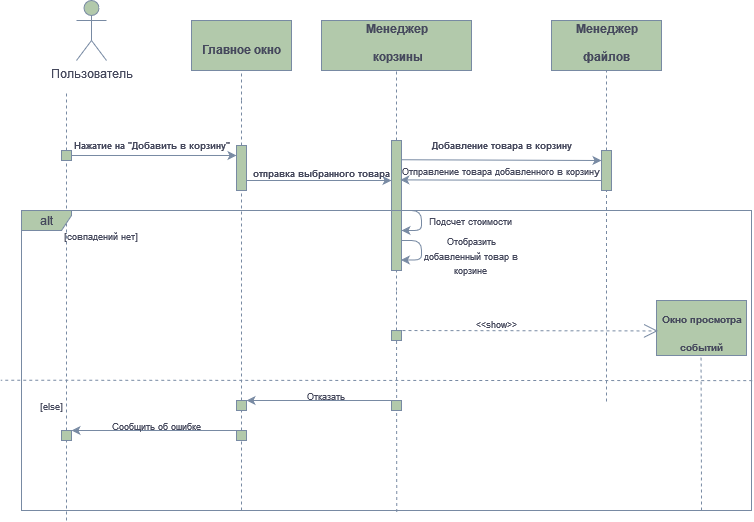

The diagram above was exported from draw.io. Its source (the exported page's mxGraphModel, read from the mxfile embedded in the PNG):
<mxGraphModel dx="871" dy="429" grid="1" gridSize="10" guides="1" tooltips="1" connect="1" arrows="1" fold="1" page="1" pageScale="1" pageWidth="827" pageHeight="1169" background="#FFFFFF" math="0" shadow="0">
  <root>
    <mxCell id="0" />
    <mxCell id="1" parent="0" />
    <mxCell id="K6HCk1tsAgLE9_qAehCi-3" value="" style="endArrow=none;dashed=1;html=1;rounded=0;labelBackgroundColor=none;fontColor=default;strokeColor=#788AA3;" edge="1" parent="1">
      <mxGeometry width="50" height="50" relative="1" as="geometry">
        <mxPoint x="104.99999999999989" y="160" as="sourcePoint" />
        <mxPoint x="105" y="130" as="targetPoint" />
      </mxGeometry>
    </mxCell>
    <mxCell id="K6HCk1tsAgLE9_qAehCi-4" value="Пользователь" style="shape=umlActor;verticalLabelPosition=bottom;verticalAlign=top;html=1;outlineConnect=0;labelBackgroundColor=none;fillColor=#B2C9AB;strokeColor=#788AA3;fontColor=#46495D;rounded=0;" vertex="1" parent="1">
      <mxGeometry x="115" y="40" width="30" height="60" as="geometry" />
    </mxCell>
    <mxCell id="K6HCk1tsAgLE9_qAehCi-9" value="" style="endArrow=none;dashed=1;html=1;rounded=0;labelBackgroundColor=none;fontColor=default;strokeColor=#788AA3;" edge="1" parent="1" source="K6HCk1tsAgLE9_qAehCi-16">
      <mxGeometry width="50" height="50" relative="1" as="geometry">
        <mxPoint x="105" y="310" as="sourcePoint" />
        <mxPoint x="105" y="160" as="targetPoint" />
      </mxGeometry>
    </mxCell>
    <mxCell id="K6HCk1tsAgLE9_qAehCi-11" value="" style="rounded=0;whiteSpace=wrap;html=1;labelBackgroundColor=none;fillColor=#B2C9AB;strokeColor=#788AA3;fontColor=#46495D;" vertex="1" parent="1">
      <mxGeometry x="230" y="60" width="100" height="50" as="geometry" />
    </mxCell>
    <mxCell id="K6HCk1tsAgLE9_qAehCi-12" value="&lt;font style=&quot;font-size: 12px;&quot;&gt;Главное окно&lt;br&gt;&lt;/font&gt;" style="text;strokeColor=none;fillColor=none;html=1;fontSize=24;fontStyle=1;verticalAlign=middle;align=center;labelBackgroundColor=none;fontColor=#46495D;rounded=0;" vertex="1" parent="1">
      <mxGeometry x="230" y="65" width="100" height="40" as="geometry" />
    </mxCell>
    <mxCell id="K6HCk1tsAgLE9_qAehCi-13" value="" style="endArrow=none;dashed=1;html=1;rounded=0;entryX=0.5;entryY=1;entryDx=0;entryDy=0;labelBackgroundColor=none;fontColor=default;strokeColor=#788AA3;" edge="1" parent="1" target="K6HCk1tsAgLE9_qAehCi-11">
      <mxGeometry width="50" height="50" relative="1" as="geometry">
        <mxPoint x="280" y="140" as="sourcePoint" />
        <mxPoint x="280" y="130" as="targetPoint" />
      </mxGeometry>
    </mxCell>
    <mxCell id="K6HCk1tsAgLE9_qAehCi-15" value="" style="endArrow=none;dashed=1;html=1;rounded=0;labelBackgroundColor=none;fontColor=default;strokeColor=#788AA3;" edge="1" parent="1" source="K6HCk1tsAgLE9_qAehCi-19">
      <mxGeometry width="50" height="50" relative="1" as="geometry">
        <mxPoint x="280" y="310" as="sourcePoint" />
        <mxPoint x="280" y="140" as="targetPoint" />
      </mxGeometry>
    </mxCell>
    <mxCell id="K6HCk1tsAgLE9_qAehCi-17" value="" style="endArrow=none;dashed=1;html=1;rounded=0;labelBackgroundColor=none;fontColor=default;strokeColor=#788AA3;" edge="1" parent="1" source="K6HCk1tsAgLE9_qAehCi-101" target="K6HCk1tsAgLE9_qAehCi-16">
      <mxGeometry width="50" height="50" relative="1" as="geometry">
        <mxPoint x="105" y="560" as="sourcePoint" />
        <mxPoint x="105" y="170" as="targetPoint" />
      </mxGeometry>
    </mxCell>
    <mxCell id="K6HCk1tsAgLE9_qAehCi-16" value="" style="rounded=0;whiteSpace=wrap;html=1;labelBackgroundColor=none;fillColor=#B2C9AB;strokeColor=#788AA3;fontColor=#46495D;" vertex="1" parent="1">
      <mxGeometry x="100" y="190" width="10" height="10" as="geometry" />
    </mxCell>
    <mxCell id="K6HCk1tsAgLE9_qAehCi-18" value="" style="endArrow=classic;html=1;rounded=0;exitX=1;exitY=0.5;exitDx=0;exitDy=0;labelBackgroundColor=none;fontColor=default;strokeColor=#788AA3;entryX=0;entryY=0.222;entryDx=0;entryDy=0;entryPerimeter=0;" edge="1" parent="1" source="K6HCk1tsAgLE9_qAehCi-16" target="K6HCk1tsAgLE9_qAehCi-19">
      <mxGeometry width="50" height="50" relative="1" as="geometry">
        <mxPoint x="130" y="190" as="sourcePoint" />
        <mxPoint x="275" y="190" as="targetPoint" />
      </mxGeometry>
    </mxCell>
    <mxCell id="K6HCk1tsAgLE9_qAehCi-20" value="" style="endArrow=none;dashed=1;html=1;rounded=0;labelBackgroundColor=none;fontColor=default;strokeColor=#788AA3;" edge="1" parent="1" source="K6HCk1tsAgLE9_qAehCi-103" target="K6HCk1tsAgLE9_qAehCi-19">
      <mxGeometry width="50" height="50" relative="1" as="geometry">
        <mxPoint x="280" y="560" as="sourcePoint" />
        <mxPoint x="280" y="160" as="targetPoint" />
      </mxGeometry>
    </mxCell>
    <mxCell id="K6HCk1tsAgLE9_qAehCi-19" value="" style="rounded=0;whiteSpace=wrap;html=1;labelBackgroundColor=none;fillColor=#B2C9AB;strokeColor=#788AA3;fontColor=#46495D;" vertex="1" parent="1">
      <mxGeometry x="275" y="185" width="10" height="45" as="geometry" />
    </mxCell>
    <mxCell id="K6HCk1tsAgLE9_qAehCi-21" value="" style="endArrow=classic;html=1;rounded=0;exitX=0.5;exitY=0;exitDx=0;exitDy=0;entryX=0;entryY=1;entryDx=0;entryDy=0;labelBackgroundColor=none;fontColor=default;strokeColor=#788AA3;" edge="1" parent="1">
      <mxGeometry width="50" height="50" relative="1" as="geometry">
        <mxPoint x="285" y="220" as="sourcePoint" />
        <mxPoint x="430" y="220" as="targetPoint" />
      </mxGeometry>
    </mxCell>
    <mxCell id="K6HCk1tsAgLE9_qAehCi-22" value="&lt;font style=&quot;font-size: 9px;&quot;&gt;отправка выбранного товара&lt;br&gt;&lt;/font&gt;" style="text;strokeColor=none;fillColor=none;html=1;fontSize=24;fontStyle=1;verticalAlign=middle;align=center;labelBackgroundColor=none;fontColor=#46495D;rounded=0;" vertex="1" parent="1">
      <mxGeometry x="310" y="187.5" width="100" height="40" as="geometry" />
    </mxCell>
    <mxCell id="K6HCk1tsAgLE9_qAehCi-23" value="" style="rounded=0;whiteSpace=wrap;html=1;labelBackgroundColor=none;fillColor=#B2C9AB;strokeColor=#788AA3;fontColor=#46495D;" vertex="1" parent="1">
      <mxGeometry x="360" y="60" width="150" height="50" as="geometry" />
    </mxCell>
    <mxCell id="K6HCk1tsAgLE9_qAehCi-24" value="&lt;font style=&quot;font-size: 12px;&quot;&gt;Менеджер&lt;br&gt;&amp;nbsp;корзины&lt;br&gt;&lt;/font&gt;" style="text;strokeColor=none;fillColor=none;html=1;fontSize=24;fontStyle=1;verticalAlign=middle;align=center;labelBackgroundColor=none;fontColor=#46495D;rounded=0;" vertex="1" parent="1">
      <mxGeometry x="385" y="57.5" width="100" height="40" as="geometry" />
    </mxCell>
    <mxCell id="K6HCk1tsAgLE9_qAehCi-26" value="" style="endArrow=none;dashed=1;html=1;rounded=0;entryX=0.5;entryY=1;entryDx=0;entryDy=0;labelBackgroundColor=none;fontColor=default;strokeColor=#788AA3;" edge="1" parent="1" target="K6HCk1tsAgLE9_qAehCi-23">
      <mxGeometry width="50" height="50" relative="1" as="geometry">
        <mxPoint x="435" y="330" as="sourcePoint" />
        <mxPoint x="434.66" y="130" as="targetPoint" />
      </mxGeometry>
    </mxCell>
    <mxCell id="K6HCk1tsAgLE9_qAehCi-74" style="edgeStyle=orthogonalEdgeStyle;orthogonalLoop=1;jettySize=auto;html=1;strokeColor=#788AA3;fontColor=#46495D;fillColor=#B2C9AB;" edge="1" parent="1" source="K6HCk1tsAgLE9_qAehCi-29">
      <mxGeometry relative="1" as="geometry">
        <mxPoint x="440" y="270" as="targetPoint" />
        <Array as="points">
          <mxPoint x="460" y="250" />
          <mxPoint x="460" y="270" />
        </Array>
      </mxGeometry>
    </mxCell>
    <mxCell id="K6HCk1tsAgLE9_qAehCi-29" value="" style="rounded=0;whiteSpace=wrap;html=1;labelBackgroundColor=none;fillColor=#B2C9AB;strokeColor=#788AA3;fontColor=#46495D;" vertex="1" parent="1">
      <mxGeometry x="430" y="180" width="10" height="130" as="geometry" />
    </mxCell>
    <mxCell id="K6HCk1tsAgLE9_qAehCi-32" value="" style="endArrow=none;dashed=1;html=1;rounded=0;labelBackgroundColor=none;fontColor=default;strokeColor=#788AA3;" edge="1" parent="1" source="K6HCk1tsAgLE9_qAehCi-79">
      <mxGeometry width="50" height="50" relative="1" as="geometry">
        <mxPoint x="435" y="440" as="sourcePoint" />
        <mxPoint x="435" y="330" as="targetPoint" />
      </mxGeometry>
    </mxCell>
    <mxCell id="K6HCk1tsAgLE9_qAehCi-37" value="" style="rounded=0;whiteSpace=wrap;html=1;labelBackgroundColor=none;fillColor=#B2C9AB;strokeColor=#788AA3;fontColor=#46495D;" vertex="1" parent="1">
      <mxGeometry x="695" y="340" width="90" height="55" as="geometry" />
    </mxCell>
    <mxCell id="K6HCk1tsAgLE9_qAehCi-38" value="&lt;font style=&quot;font-size: 10px;&quot;&gt;Окно просмотра&lt;br&gt; событий&lt;br&gt;&lt;/font&gt;" style="text;strokeColor=none;fillColor=none;html=1;fontSize=24;fontStyle=1;verticalAlign=middle;align=center;labelBackgroundColor=none;fontColor=#46495D;rounded=0;" vertex="1" parent="1">
      <mxGeometry x="705" y="347.5" width="70" height="40" as="geometry" />
    </mxCell>
    <mxCell id="K6HCk1tsAgLE9_qAehCi-46" value="" style="rounded=0;whiteSpace=wrap;html=1;labelBackgroundColor=none;fillColor=#B2C9AB;strokeColor=#788AA3;fontColor=#46495D;" vertex="1" parent="1">
      <mxGeometry x="715" y="370" as="geometry" />
    </mxCell>
    <mxCell id="K6HCk1tsAgLE9_qAehCi-50" value="" style="rounded=0;whiteSpace=wrap;html=1;labelBackgroundColor=none;fillColor=#B2C9AB;strokeColor=#788AA3;fontColor=#46495D;" vertex="1" parent="1">
      <mxGeometry x="50" y="90" as="geometry" />
    </mxCell>
    <mxCell id="K6HCk1tsAgLE9_qAehCi-58" value="&lt;font style=&quot;font-size: 9px;&quot;&gt;Добавление товара в корзину&lt;br&gt;&lt;/font&gt;" style="text;strokeColor=none;fillColor=none;html=1;fontSize=24;fontStyle=1;verticalAlign=middle;align=center;labelBackgroundColor=none;fontColor=#46495D;rounded=0;" vertex="1" parent="1">
      <mxGeometry x="490" y="160" width="100" height="40" as="geometry" />
    </mxCell>
    <mxCell id="K6HCk1tsAgLE9_qAehCi-57" value="&lt;font style=&quot;font-size: 9px;&quot;&gt;Нажатие на &quot;Добавить в корзину&quot;&lt;br&gt;&lt;/font&gt;" style="text;strokeColor=none;fillColor=none;html=1;fontSize=24;fontStyle=1;verticalAlign=middle;align=center;labelBackgroundColor=none;fontColor=#46495D;rounded=0;" vertex="1" parent="1">
      <mxGeometry x="140" y="160" width="100" height="40" as="geometry" />
    </mxCell>
    <mxCell id="K6HCk1tsAgLE9_qAehCi-62" value="" style="rounded=0;whiteSpace=wrap;html=1;labelBackgroundColor=none;fillColor=#B2C9AB;strokeColor=#788AA3;fontColor=#46495D;" vertex="1" parent="1">
      <mxGeometry x="590" y="60" width="110" height="50" as="geometry" />
    </mxCell>
    <mxCell id="K6HCk1tsAgLE9_qAehCi-63" value="&lt;font style=&quot;font-size: 12px;&quot;&gt;Менеджер&lt;br&gt;файлов&lt;br&gt;&lt;/font&gt;" style="text;strokeColor=none;fillColor=none;html=1;fontSize=24;fontStyle=1;verticalAlign=middle;align=center;labelBackgroundColor=none;fontColor=#46495D;rounded=0;" vertex="1" parent="1">
      <mxGeometry x="595" y="60" width="100" height="35" as="geometry" />
    </mxCell>
    <mxCell id="K6HCk1tsAgLE9_qAehCi-66" value="" style="endArrow=none;dashed=1;html=1;strokeColor=#788AA3;fontColor=#46495D;fillColor=#B2C9AB;entryX=0.5;entryY=1;entryDx=0;entryDy=0;" edge="1" parent="1" source="K6HCk1tsAgLE9_qAehCi-70" target="K6HCk1tsAgLE9_qAehCi-62">
      <mxGeometry width="50" height="50" relative="1" as="geometry">
        <mxPoint x="645" y="441" as="sourcePoint" />
        <mxPoint x="660" y="110" as="targetPoint" />
      </mxGeometry>
    </mxCell>
    <mxCell id="K6HCk1tsAgLE9_qAehCi-71" value="" style="endArrow=none;dashed=1;html=1;strokeColor=#788AA3;fontColor=#46495D;fillColor=#B2C9AB;entryX=0.5;entryY=1;entryDx=0;entryDy=0;" edge="1" parent="1" target="K6HCk1tsAgLE9_qAehCi-70">
      <mxGeometry width="50" height="50" relative="1" as="geometry">
        <mxPoint x="645" y="327.5" as="sourcePoint" />
        <mxPoint x="645" y="110" as="targetPoint" />
      </mxGeometry>
    </mxCell>
    <mxCell id="K6HCk1tsAgLE9_qAehCi-70" value="" style="rounded=0;whiteSpace=wrap;html=1;labelBackgroundColor=none;fillColor=#B2C9AB;strokeColor=#788AA3;fontColor=#46495D;" vertex="1" parent="1">
      <mxGeometry x="640" y="190" width="10" height="40" as="geometry" />
    </mxCell>
    <mxCell id="K6HCk1tsAgLE9_qAehCi-73" value="&lt;font style=&quot;font-size: 9px;&quot;&gt;Отправление товара добавленного в корзину&lt;br&gt;&lt;/font&gt;" style="text;html=1;align=center;verticalAlign=middle;whiteSpace=wrap;rounded=0;fontColor=#46495D;" vertex="1" parent="1">
      <mxGeometry x="440" y="195" width="200" height="30" as="geometry" />
    </mxCell>
    <mxCell id="K6HCk1tsAgLE9_qAehCi-75" style="edgeStyle=orthogonalEdgeStyle;orthogonalLoop=1;jettySize=auto;html=1;strokeColor=#788AA3;fontColor=#46495D;fillColor=#B2C9AB;entryX=0.937;entryY=0.919;entryDx=0;entryDy=0;entryPerimeter=0;" edge="1" parent="1" target="K6HCk1tsAgLE9_qAehCi-29">
      <mxGeometry relative="1" as="geometry">
        <mxPoint x="440" y="300" as="targetPoint" />
        <mxPoint x="440" y="280" as="sourcePoint" />
        <Array as="points">
          <mxPoint x="460" y="280" />
          <mxPoint x="460" y="300" />
        </Array>
      </mxGeometry>
    </mxCell>
    <mxCell id="K6HCk1tsAgLE9_qAehCi-76" value="&lt;font style=&quot;font-size: 9px;&quot;&gt;Подсчет стоимости&lt;br&gt;&lt;/font&gt;" style="text;html=1;align=center;verticalAlign=middle;whiteSpace=wrap;rounded=0;fontColor=#46495D;" vertex="1" parent="1">
      <mxGeometry x="460" y="245" width="100" height="30" as="geometry" />
    </mxCell>
    <mxCell id="K6HCk1tsAgLE9_qAehCi-77" value="&lt;font style=&quot;font-size: 9px;&quot;&gt;Отобразить добавленный товар в корзине&lt;br&gt;&lt;/font&gt;" style="text;html=1;align=center;verticalAlign=middle;whiteSpace=wrap;rounded=0;fontColor=#46495D;" vertex="1" parent="1">
      <mxGeometry x="460" y="280" width="100" height="30" as="geometry" />
    </mxCell>
    <mxCell id="K6HCk1tsAgLE9_qAehCi-80" value="" style="endArrow=none;dashed=1;html=1;rounded=0;labelBackgroundColor=none;fontColor=default;strokeColor=#788AA3;exitX=0.514;exitY=1.005;exitDx=0;exitDy=0;exitPerimeter=0;" edge="1" parent="1" source="K6HCk1tsAgLE9_qAehCi-100" target="K6HCk1tsAgLE9_qAehCi-79">
      <mxGeometry width="50" height="50" relative="1" as="geometry">
        <mxPoint x="435" y="560" as="sourcePoint" />
        <mxPoint x="435" y="340" as="targetPoint" />
      </mxGeometry>
    </mxCell>
    <mxCell id="K6HCk1tsAgLE9_qAehCi-79" value="" style="rounded=0;whiteSpace=wrap;html=1;labelBackgroundColor=none;fillColor=#B2C9AB;strokeColor=#788AA3;fontColor=#46495D;" vertex="1" parent="1">
      <mxGeometry x="430" y="370" width="10" height="10" as="geometry" />
    </mxCell>
    <mxCell id="K6HCk1tsAgLE9_qAehCi-87" value="" style="endArrow=none;dashed=1;html=1;strokeColor=#788AA3;fontColor=#46495D;fillColor=#B2C9AB;" edge="1" parent="1">
      <mxGeometry width="50" height="50" relative="1" as="geometry">
        <mxPoint x="645" y="441" as="sourcePoint" />
        <mxPoint x="645" y="330" as="targetPoint" />
      </mxGeometry>
    </mxCell>
    <mxCell id="K6HCk1tsAgLE9_qAehCi-88" value="" style="endArrow=open;endSize=12;dashed=1;html=1;strokeColor=#788AA3;fontColor=#46495D;fillColor=#B2C9AB;entryX=0.016;entryY=0.553;entryDx=0;entryDy=0;entryPerimeter=0;" edge="1" parent="1" target="K6HCk1tsAgLE9_qAehCi-37">
      <mxGeometry width="160" relative="1" as="geometry">
        <mxPoint x="435" y="370" as="sourcePoint" />
        <mxPoint x="690" y="370" as="targetPoint" />
      </mxGeometry>
    </mxCell>
    <mxCell id="K6HCk1tsAgLE9_qAehCi-90" value="&lt;font style=&quot;font-size: 9px;&quot;&gt;&amp;lt;&amp;lt;show&amp;gt;&amp;gt;&lt;/font&gt;" style="text;html=1;align=center;verticalAlign=middle;whiteSpace=wrap;rounded=0;fontColor=#46495D;" vertex="1" parent="1">
      <mxGeometry x="505" y="347.5" width="60" height="30" as="geometry" />
    </mxCell>
    <mxCell id="K6HCk1tsAgLE9_qAehCi-91" value="" style="endArrow=none;dashed=1;html=1;strokeColor=#788AA3;fontColor=#46495D;fillColor=#B2C9AB;entryX=0.5;entryY=1;entryDx=0;entryDy=0;" edge="1" parent="1">
      <mxGeometry width="50" height="50" relative="1" as="geometry">
        <mxPoint x="740" y="550" as="sourcePoint" />
        <mxPoint x="739.5" y="395" as="targetPoint" />
      </mxGeometry>
    </mxCell>
    <mxCell id="K6HCk1tsAgLE9_qAehCi-95" value="" style="endArrow=classic;html=1;strokeColor=#788AA3;fontColor=#46495D;fillColor=#B2C9AB;entryX=0;entryY=0.25;entryDx=0;entryDy=0;exitX=0.99;exitY=0.148;exitDx=0;exitDy=0;exitPerimeter=0;" edge="1" parent="1" source="K6HCk1tsAgLE9_qAehCi-29" target="K6HCk1tsAgLE9_qAehCi-70">
      <mxGeometry width="50" height="50" relative="1" as="geometry">
        <mxPoint x="450" y="200" as="sourcePoint" />
        <mxPoint x="600" y="200" as="targetPoint" />
      </mxGeometry>
    </mxCell>
    <mxCell id="K6HCk1tsAgLE9_qAehCi-96" value="" style="endArrow=classic;html=1;strokeColor=#788AA3;fontColor=#46495D;fillColor=#B2C9AB;exitX=0;exitY=0.75;exitDx=0;exitDy=0;entryX=0.883;entryY=0.303;entryDx=0;entryDy=0;entryPerimeter=0;" edge="1" parent="1" source="K6HCk1tsAgLE9_qAehCi-70" target="K6HCk1tsAgLE9_qAehCi-29">
      <mxGeometry width="50" height="50" relative="1" as="geometry">
        <mxPoint x="510" y="250" as="sourcePoint" />
        <mxPoint x="560" y="200" as="targetPoint" />
      </mxGeometry>
    </mxCell>
    <mxCell id="K6HCk1tsAgLE9_qAehCi-115" value="" style="edgeLabel;html=1;align=center;verticalAlign=middle;resizable=0;points=[];strokeColor=#788AA3;fontColor=#46495D;fillColor=#B2C9AB;" vertex="1" connectable="0" parent="K6HCk1tsAgLE9_qAehCi-96">
      <mxGeometry x="-0.2687" y="-3" relative="1" as="geometry">
        <mxPoint as="offset" />
      </mxGeometry>
    </mxCell>
    <mxCell id="K6HCk1tsAgLE9_qAehCi-97" value="&lt;font style=&quot;font-size: 9px;&quot;&gt;[совпадений нет]&lt;/font&gt;" style="text;html=1;align=center;verticalAlign=middle;whiteSpace=wrap;rounded=0;fontColor=#46495D;" vertex="1" parent="1">
      <mxGeometry x="90" y="260" width="100" height="30" as="geometry" />
    </mxCell>
    <mxCell id="K6HCk1tsAgLE9_qAehCi-98" value="" style="endArrow=none;dashed=1;html=1;strokeColor=#788AA3;fontColor=#46495D;fillColor=#B2C9AB;entryX=-0.001;entryY=0.599;entryDx=0;entryDy=0;entryPerimeter=0;exitX=1.001;exitY=0.567;exitDx=0;exitDy=0;exitPerimeter=0;" edge="1" parent="1" source="K6HCk1tsAgLE9_qAehCi-100">
      <mxGeometry width="50" height="50" relative="1" as="geometry">
        <mxPoint x="820" y="420.60000000000014" as="sourcePoint" />
        <mxPoint x="39.22000000000003" y="419.70000000000005" as="targetPoint" />
      </mxGeometry>
    </mxCell>
    <mxCell id="K6HCk1tsAgLE9_qAehCi-100" value="alt" style="shape=umlFrame;whiteSpace=wrap;html=1;pointerEvents=0;strokeColor=#788AA3;fontColor=#46495D;fillColor=#B2C9AB;width=50;height=20;" vertex="1" parent="1">
      <mxGeometry x="60" y="250" width="730" height="300" as="geometry" />
    </mxCell>
    <mxCell id="K6HCk1tsAgLE9_qAehCi-102" value="" style="endArrow=none;dashed=1;html=1;rounded=0;labelBackgroundColor=none;fontColor=default;strokeColor=#788AA3;" edge="1" parent="1" target="K6HCk1tsAgLE9_qAehCi-101">
      <mxGeometry width="50" height="50" relative="1" as="geometry">
        <mxPoint x="105" y="560" as="sourcePoint" />
        <mxPoint x="105" y="200" as="targetPoint" />
      </mxGeometry>
    </mxCell>
    <mxCell id="K6HCk1tsAgLE9_qAehCi-101" value="" style="rounded=0;whiteSpace=wrap;html=1;labelBackgroundColor=none;fillColor=#B2C9AB;strokeColor=#788AA3;fontColor=#46495D;" vertex="1" parent="1">
      <mxGeometry x="100" y="470" width="10" height="10" as="geometry" />
    </mxCell>
    <mxCell id="K6HCk1tsAgLE9_qAehCi-104" value="" style="endArrow=none;dashed=1;html=1;rounded=0;labelBackgroundColor=none;fontColor=default;strokeColor=#788AA3;" edge="1" parent="1" target="K6HCk1tsAgLE9_qAehCi-103">
      <mxGeometry width="50" height="50" relative="1" as="geometry">
        <mxPoint x="280" y="550" as="sourcePoint" />
        <mxPoint x="280" y="230" as="targetPoint" />
      </mxGeometry>
    </mxCell>
    <mxCell id="K6HCk1tsAgLE9_qAehCi-103" value="" style="rounded=0;whiteSpace=wrap;html=1;labelBackgroundColor=none;fillColor=#B2C9AB;strokeColor=#788AA3;fontColor=#46495D;" vertex="1" parent="1">
      <mxGeometry x="275" y="470" width="10" height="10" as="geometry" />
    </mxCell>
    <mxCell id="K6HCk1tsAgLE9_qAehCi-105" value="" style="rounded=0;whiteSpace=wrap;html=1;labelBackgroundColor=none;fillColor=#B2C9AB;strokeColor=#788AA3;fontColor=#46495D;" vertex="1" parent="1">
      <mxGeometry x="275" y="440" width="10" height="10" as="geometry" />
    </mxCell>
    <mxCell id="K6HCk1tsAgLE9_qAehCi-106" value="" style="rounded=0;whiteSpace=wrap;html=1;labelBackgroundColor=none;fillColor=#B2C9AB;strokeColor=#788AA3;fontColor=#46495D;" vertex="1" parent="1">
      <mxGeometry x="430" y="440" width="10" height="10" as="geometry" />
    </mxCell>
    <mxCell id="K6HCk1tsAgLE9_qAehCi-107" value="&lt;font style=&quot;font-size: 9px;&quot;&gt;[else]&lt;/font&gt;" style="text;html=1;align=center;verticalAlign=middle;whiteSpace=wrap;rounded=0;fontColor=#46495D;" vertex="1" parent="1">
      <mxGeometry x="60" y="430" width="60" height="30" as="geometry" />
    </mxCell>
    <mxCell id="K6HCk1tsAgLE9_qAehCi-108" value="" style="endArrow=classic;html=1;strokeColor=#788AA3;fontColor=#46495D;fillColor=#B2C9AB;exitX=0.5;exitY=0;exitDx=0;exitDy=0;entryX=1;entryY=0;entryDx=0;entryDy=0;" edge="1" parent="1" source="K6HCk1tsAgLE9_qAehCi-106" target="K6HCk1tsAgLE9_qAehCi-105">
      <mxGeometry width="50" height="50" relative="1" as="geometry">
        <mxPoint x="210" y="400" as="sourcePoint" />
        <mxPoint x="260" y="350" as="targetPoint" />
      </mxGeometry>
    </mxCell>
    <mxCell id="K6HCk1tsAgLE9_qAehCi-109" value="" style="endArrow=classic;html=1;strokeColor=#788AA3;fontColor=#46495D;fillColor=#B2C9AB;exitX=0.5;exitY=0;exitDx=0;exitDy=0;entryX=1;entryY=0;entryDx=0;entryDy=0;" edge="1" parent="1" source="K6HCk1tsAgLE9_qAehCi-103">
      <mxGeometry width="50" height="50" relative="1" as="geometry">
        <mxPoint x="260" y="470" as="sourcePoint" />
        <mxPoint x="110" y="470" as="targetPoint" />
      </mxGeometry>
    </mxCell>
    <mxCell id="K6HCk1tsAgLE9_qAehCi-110" value="&lt;font style=&quot;font-size: 9px;&quot;&gt;Cообщить об ошибке&lt;/font&gt;" style="text;html=1;align=center;verticalAlign=middle;whiteSpace=wrap;rounded=0;fontColor=#46495D;" vertex="1" parent="1">
      <mxGeometry x="130" y="450" width="130" height="30" as="geometry" />
    </mxCell>
    <mxCell id="K6HCk1tsAgLE9_qAehCi-111" value="&lt;font style=&quot;font-size: 9px;&quot;&gt;Отказать&lt;/font&gt;" style="text;html=1;align=center;verticalAlign=middle;whiteSpace=wrap;rounded=0;fontColor=#46495D;" vertex="1" parent="1">
      <mxGeometry x="300" y="420" width="130" height="30" as="geometry" />
    </mxCell>
  </root>
</mxGraphModel>